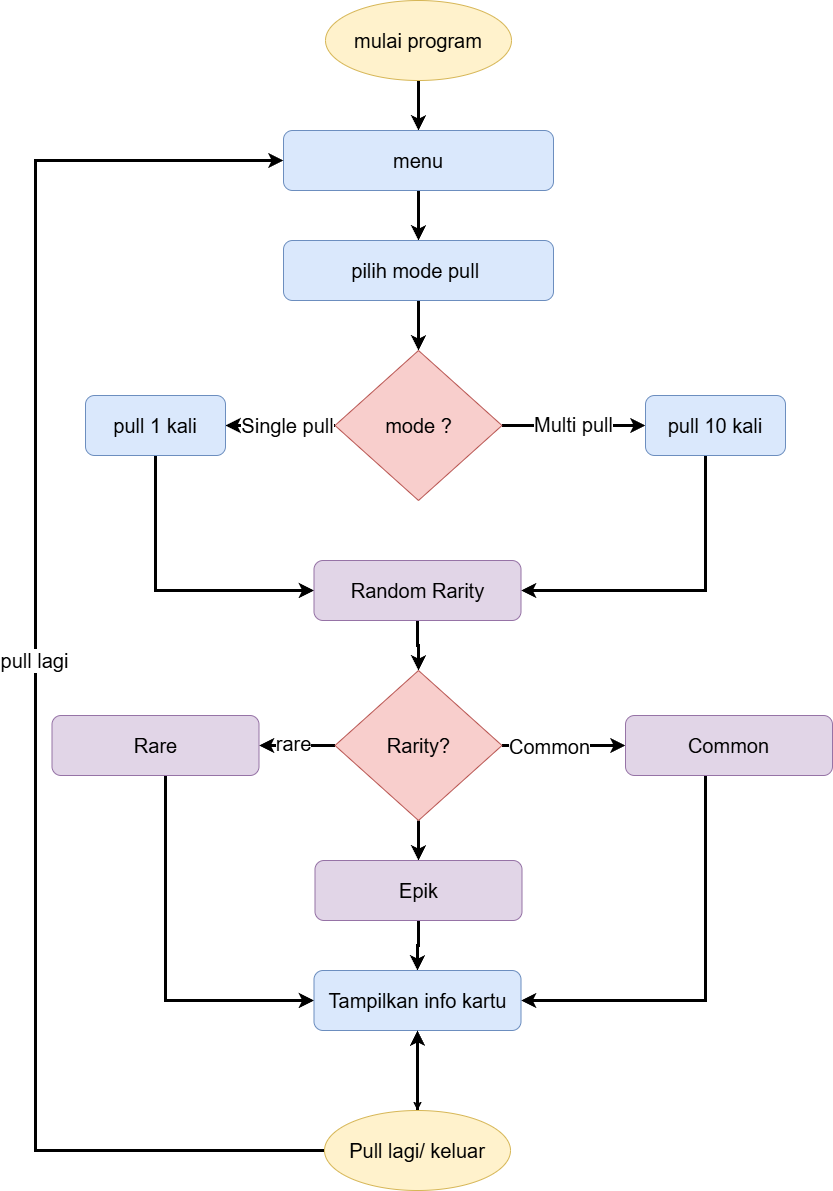

The diagram above was exported from draw.io. Its source (the exported page's mxGraphModel, read from the mxfile embedded in the PNG):
<mxGraphModel dx="2188" dy="1196" grid="1" gridSize="10" guides="1" tooltips="1" connect="1" arrows="1" fold="1" page="1" pageScale="1" pageWidth="827" pageHeight="1169" background="#ffffff" math="0" shadow="0">
  <root>
    <mxCell id="0" />
    <mxCell id="1" parent="0" />
    <mxCell id="lUOpbmDBWxdL0zhuT1QZ-18" edge="1" parent="1" source="lUOpbmDBWxdL0zhuT1QZ-1" style="edgeStyle=orthogonalEdgeStyle;rounded=0;orthogonalLoop=1;jettySize=auto;html=1;entryX=0.5;entryY=0;entryDx=0;entryDy=0;fontSize=20;strokeWidth=3;" target="lUOpbmDBWxdL0zhuT1QZ-2">
      <mxGeometry relative="1" as="geometry" />
    </mxCell>
    <mxCell id="lUOpbmDBWxdL0zhuT1QZ-1" parent="1" style="ellipse;whiteSpace=wrap;html=1;fontSize=20;fillColor=#fff2cc;strokeColor=#d6b656;" value="&lt;font&gt;mulai program&lt;/font&gt;" vertex="1">
      <mxGeometry height="80" width="186" x="330" y="70" as="geometry" />
    </mxCell>
    <mxCell id="lUOpbmDBWxdL0zhuT1QZ-19" edge="1" parent="1" source="lUOpbmDBWxdL0zhuT1QZ-2" style="edgeStyle=orthogonalEdgeStyle;rounded=0;orthogonalLoop=1;jettySize=auto;html=1;fontSize=20;strokeWidth=3;" target="lUOpbmDBWxdL0zhuT1QZ-3">
      <mxGeometry relative="1" as="geometry" />
    </mxCell>
    <mxCell id="lUOpbmDBWxdL0zhuT1QZ-2" parent="1" style="rounded=1;whiteSpace=wrap;html=1;fontSize=20;fillColor=#dae8fc;strokeColor=#6c8ebf;" value="&lt;font&gt;menu&lt;/font&gt;" vertex="1">
      <mxGeometry height="60" width="270" x="288" y="200" as="geometry" />
    </mxCell>
    <mxCell id="lUOpbmDBWxdL0zhuT1QZ-20" edge="1" parent="1" source="lUOpbmDBWxdL0zhuT1QZ-3" style="edgeStyle=orthogonalEdgeStyle;rounded=0;orthogonalLoop=1;jettySize=auto;html=1;fontSize=20;strokeWidth=3;" target="lUOpbmDBWxdL0zhuT1QZ-4">
      <mxGeometry relative="1" as="geometry" />
    </mxCell>
    <mxCell id="lUOpbmDBWxdL0zhuT1QZ-3" parent="1" style="rounded=1;whiteSpace=wrap;html=1;fontSize=20;fillColor=#dae8fc;strokeColor=#6c8ebf;" value="&lt;span&gt;pilih mode pull&amp;nbsp;&lt;/span&gt;" vertex="1">
      <mxGeometry height="60" width="270" x="288" y="310" as="geometry" />
    </mxCell>
    <mxCell id="lUOpbmDBWxdL0zhuT1QZ-21" edge="1" parent="1" source="lUOpbmDBWxdL0zhuT1QZ-4" style="edgeStyle=orthogonalEdgeStyle;rounded=0;orthogonalLoop=1;jettySize=auto;html=1;fontSize=20;strokeWidth=3;" target="lUOpbmDBWxdL0zhuT1QZ-5">
      <mxGeometry relative="1" as="geometry" />
    </mxCell>
    <mxCell id="lUOpbmDBWxdL0zhuT1QZ-39" connectable="0" parent="lUOpbmDBWxdL0zhuT1QZ-21" style="edgeLabel;html=1;align=center;verticalAlign=middle;resizable=0;points=[];fontSize=20;" value="Single pull" vertex="1">
      <mxGeometry relative="1" x="-0.1294" y="-1" as="geometry">
        <mxPoint as="offset" />
      </mxGeometry>
    </mxCell>
    <mxCell id="lUOpbmDBWxdL0zhuT1QZ-22" edge="1" parent="1" source="lUOpbmDBWxdL0zhuT1QZ-4" style="edgeStyle=orthogonalEdgeStyle;rounded=0;orthogonalLoop=1;jettySize=auto;html=1;entryX=0;entryY=0.5;entryDx=0;entryDy=0;fontSize=20;strokeWidth=3;" target="lUOpbmDBWxdL0zhuT1QZ-6">
      <mxGeometry relative="1" as="geometry" />
    </mxCell>
    <mxCell id="lUOpbmDBWxdL0zhuT1QZ-40" connectable="0" parent="lUOpbmDBWxdL0zhuT1QZ-22" style="edgeLabel;html=1;align=center;verticalAlign=middle;resizable=0;points=[];fontSize=20;" value="Multi pull" vertex="1">
      <mxGeometry relative="1" x="-0.0145" y="2" as="geometry">
        <mxPoint as="offset" />
      </mxGeometry>
    </mxCell>
    <mxCell id="lUOpbmDBWxdL0zhuT1QZ-4" parent="1" style="rhombus;whiteSpace=wrap;html=1;fontSize=20;fillColor=#f8cecc;strokeColor=#b85450;" value="&lt;font&gt;mode ?&lt;/font&gt;" vertex="1">
      <mxGeometry height="150" width="167" x="339.5" y="420" as="geometry" />
    </mxCell>
    <mxCell id="lUOpbmDBWxdL0zhuT1QZ-27" edge="1" parent="1" source="lUOpbmDBWxdL0zhuT1QZ-5" style="edgeStyle=orthogonalEdgeStyle;rounded=0;orthogonalLoop=1;jettySize=auto;html=1;entryX=0;entryY=0.5;entryDx=0;entryDy=0;fontSize=20;strokeWidth=3;" target="lUOpbmDBWxdL0zhuT1QZ-7">
      <mxGeometry relative="1" as="geometry">
        <Array as="points">
          <mxPoint x="160" y="660" />
        </Array>
      </mxGeometry>
    </mxCell>
    <mxCell id="lUOpbmDBWxdL0zhuT1QZ-5" parent="1" style="rounded=1;whiteSpace=wrap;html=1;fontSize=20;fillColor=#dae8fc;strokeColor=#6c8ebf;" value="&lt;span&gt;pull 1 kali&lt;/span&gt;" vertex="1">
      <mxGeometry height="60" width="140" x="90" y="465" as="geometry" />
    </mxCell>
    <mxCell id="lUOpbmDBWxdL0zhuT1QZ-26" edge="1" parent="1" source="lUOpbmDBWxdL0zhuT1QZ-6" style="edgeStyle=orthogonalEdgeStyle;rounded=0;orthogonalLoop=1;jettySize=auto;html=1;entryX=1;entryY=0.5;entryDx=0;entryDy=0;fontSize=20;strokeWidth=3;" target="lUOpbmDBWxdL0zhuT1QZ-7">
      <mxGeometry relative="1" as="geometry">
        <Array as="points">
          <mxPoint x="710" y="660" />
        </Array>
      </mxGeometry>
    </mxCell>
    <mxCell id="lUOpbmDBWxdL0zhuT1QZ-6" parent="1" style="rounded=1;whiteSpace=wrap;html=1;fontSize=20;fillColor=#dae8fc;strokeColor=#6c8ebf;" value="&lt;span&gt;pull 10 kali&lt;/span&gt;" vertex="1">
      <mxGeometry height="60" width="140" x="650" y="465" as="geometry" />
    </mxCell>
    <mxCell id="lUOpbmDBWxdL0zhuT1QZ-28" edge="1" parent="1" source="lUOpbmDBWxdL0zhuT1QZ-7" style="edgeStyle=orthogonalEdgeStyle;rounded=0;orthogonalLoop=1;jettySize=auto;html=1;fontSize=20;strokeWidth=3;" target="lUOpbmDBWxdL0zhuT1QZ-9">
      <mxGeometry relative="1" as="geometry" />
    </mxCell>
    <mxCell id="lUOpbmDBWxdL0zhuT1QZ-7" parent="1" style="rounded=1;whiteSpace=wrap;html=1;fontSize=20;fillColor=#e1d5e7;strokeColor=#9673a6;" value="&lt;span&gt;Random Rarity&lt;/span&gt;" vertex="1">
      <mxGeometry height="60" width="207" x="318.5" y="630" as="geometry" />
    </mxCell>
    <mxCell id="lUOpbmDBWxdL0zhuT1QZ-29" edge="1" parent="1" source="lUOpbmDBWxdL0zhuT1QZ-9" style="edgeStyle=orthogonalEdgeStyle;rounded=0;orthogonalLoop=1;jettySize=auto;html=1;fontSize=20;strokeWidth=3;" target="lUOpbmDBWxdL0zhuT1QZ-11">
      <mxGeometry relative="1" as="geometry" />
    </mxCell>
    <mxCell id="lUOpbmDBWxdL0zhuT1QZ-41" connectable="0" parent="lUOpbmDBWxdL0zhuT1QZ-29" style="edgeLabel;html=1;align=center;verticalAlign=middle;resizable=0;points=[];fontSize=20;" value="rare" vertex="1">
      <mxGeometry relative="1" x="0.0921" y="-3" as="geometry">
        <mxPoint x="-1" as="offset" />
      </mxGeometry>
    </mxCell>
    <mxCell id="lUOpbmDBWxdL0zhuT1QZ-30" edge="1" parent="1" source="lUOpbmDBWxdL0zhuT1QZ-9" style="edgeStyle=orthogonalEdgeStyle;rounded=0;orthogonalLoop=1;jettySize=auto;html=1;fontSize=20;strokeWidth=3;" target="lUOpbmDBWxdL0zhuT1QZ-10">
      <mxGeometry relative="1" as="geometry" />
    </mxCell>
    <mxCell id="lUOpbmDBWxdL0zhuT1QZ-42" connectable="0" parent="lUOpbmDBWxdL0zhuT1QZ-30" style="edgeLabel;html=1;align=center;verticalAlign=middle;resizable=0;points=[];fontSize=20;" value="Common" vertex="1">
      <mxGeometry relative="1" x="-0.2429" y="-4" as="geometry">
        <mxPoint y="-4" as="offset" />
      </mxGeometry>
    </mxCell>
    <mxCell id="lUOpbmDBWxdL0zhuT1QZ-31" edge="1" parent="1" source="lUOpbmDBWxdL0zhuT1QZ-9" style="edgeStyle=orthogonalEdgeStyle;rounded=0;orthogonalLoop=1;jettySize=auto;html=1;fontSize=20;strokeWidth=3;" target="lUOpbmDBWxdL0zhuT1QZ-12">
      <mxGeometry relative="1" as="geometry" />
    </mxCell>
    <mxCell id="lUOpbmDBWxdL0zhuT1QZ-9" parent="1" style="rhombus;whiteSpace=wrap;html=1;fontSize=20;fillColor=#f8cecc;strokeColor=#b85450;" value="&lt;span&gt;Rarity?&lt;/span&gt;" vertex="1">
      <mxGeometry height="150" width="167" x="339.5" y="740" as="geometry" />
    </mxCell>
    <mxCell id="lUOpbmDBWxdL0zhuT1QZ-33" edge="1" parent="1" source="lUOpbmDBWxdL0zhuT1QZ-10" style="edgeStyle=orthogonalEdgeStyle;rounded=0;orthogonalLoop=1;jettySize=auto;html=1;entryX=1;entryY=0.5;entryDx=0;entryDy=0;fontSize=20;strokeWidth=3;" target="lUOpbmDBWxdL0zhuT1QZ-13">
      <mxGeometry relative="1" as="geometry">
        <Array as="points">
          <mxPoint x="710" y="1070" />
        </Array>
      </mxGeometry>
    </mxCell>
    <mxCell id="lUOpbmDBWxdL0zhuT1QZ-10" parent="1" style="rounded=1;whiteSpace=wrap;html=1;fontSize=20;fillColor=#e1d5e7;strokeColor=#9673a6;" value="&lt;span&gt;Common&lt;/span&gt;" vertex="1">
      <mxGeometry height="60" width="207" x="630" y="785" as="geometry" />
    </mxCell>
    <mxCell id="lUOpbmDBWxdL0zhuT1QZ-32" edge="1" parent="1" source="lUOpbmDBWxdL0zhuT1QZ-11" style="edgeStyle=orthogonalEdgeStyle;rounded=0;orthogonalLoop=1;jettySize=auto;html=1;entryX=0;entryY=0.5;entryDx=0;entryDy=0;fontSize=20;strokeWidth=3;" target="lUOpbmDBWxdL0zhuT1QZ-13">
      <mxGeometry relative="1" as="geometry">
        <Array as="points">
          <mxPoint x="170" y="1070" />
        </Array>
      </mxGeometry>
    </mxCell>
    <mxCell id="lUOpbmDBWxdL0zhuT1QZ-11" parent="1" style="rounded=1;whiteSpace=wrap;html=1;fontSize=20;fillColor=#e1d5e7;strokeColor=#9673a6;" value="&lt;span&gt;Rare&lt;/span&gt;" vertex="1">
      <mxGeometry height="60" width="207" x="56.5" y="785" as="geometry" />
    </mxCell>
    <mxCell id="lUOpbmDBWxdL0zhuT1QZ-34" edge="1" parent="1" source="lUOpbmDBWxdL0zhuT1QZ-12" style="edgeStyle=orthogonalEdgeStyle;rounded=0;orthogonalLoop=1;jettySize=auto;html=1;fontSize=20;strokeWidth=3;" target="lUOpbmDBWxdL0zhuT1QZ-13" value="">
      <mxGeometry relative="1" as="geometry" />
    </mxCell>
    <mxCell id="lUOpbmDBWxdL0zhuT1QZ-12" parent="1" style="rounded=1;whiteSpace=wrap;html=1;fontSize=20;fillColor=#e1d5e7;strokeColor=#9673a6;" value="&lt;span&gt;Epik&lt;/span&gt;" vertex="1">
      <mxGeometry height="60" width="207" x="319.5" y="930" as="geometry" />
    </mxCell>
    <mxCell id="lUOpbmDBWxdL0zhuT1QZ-35" edge="1" parent="1" source="lUOpbmDBWxdL0zhuT1QZ-13" style="edgeStyle=orthogonalEdgeStyle;rounded=0;orthogonalLoop=1;jettySize=auto;html=1;fontSize=20;" target="lUOpbmDBWxdL0zhuT1QZ-17">
      <mxGeometry relative="1" as="geometry" />
    </mxCell>
    <mxCell id="lUOpbmDBWxdL0zhuT1QZ-13" parent="1" style="rounded=1;whiteSpace=wrap;html=1;fontSize=20;fillColor=#dae8fc;strokeColor=#6c8ebf;" value="&lt;span&gt;Tampilkan info kartu&lt;/span&gt;" vertex="1">
      <mxGeometry height="60" width="207" x="318.5" y="1040" as="geometry" />
    </mxCell>
    <mxCell id="lUOpbmDBWxdL0zhuT1QZ-36" edge="1" parent="1" source="lUOpbmDBWxdL0zhuT1QZ-17" style="edgeStyle=orthogonalEdgeStyle;rounded=0;orthogonalLoop=1;jettySize=auto;html=1;fontSize=20;strokeWidth=3;" target="lUOpbmDBWxdL0zhuT1QZ-13">
      <mxGeometry relative="1" as="geometry" />
    </mxCell>
    <mxCell id="lUOpbmDBWxdL0zhuT1QZ-37" edge="1" parent="1" source="lUOpbmDBWxdL0zhuT1QZ-17" style="edgeStyle=orthogonalEdgeStyle;rounded=0;orthogonalLoop=1;jettySize=auto;html=1;entryX=0;entryY=0.5;entryDx=0;entryDy=0;fontSize=20;strokeWidth=3;" target="lUOpbmDBWxdL0zhuT1QZ-2">
      <mxGeometry relative="1" as="geometry">
        <Array as="points">
          <mxPoint x="40" y="1220" />
          <mxPoint x="40" y="230" />
        </Array>
      </mxGeometry>
    </mxCell>
    <mxCell id="lUOpbmDBWxdL0zhuT1QZ-38" connectable="0" parent="lUOpbmDBWxdL0zhuT1QZ-37" style="edgeLabel;html=1;align=center;verticalAlign=middle;resizable=0;points=[];fontSize=20;" value="pull lagi" vertex="1">
      <mxGeometry relative="1" x="0.022" y="2" as="geometry">
        <mxPoint as="offset" />
      </mxGeometry>
    </mxCell>
    <mxCell id="lUOpbmDBWxdL0zhuT1QZ-17" parent="1" style="ellipse;whiteSpace=wrap;html=1;fontSize=20;fillColor=#fff2cc;strokeColor=#d6b656;" value="&lt;span&gt;Pull lagi/ keluar&lt;/span&gt;" vertex="1">
      <mxGeometry height="80" width="186" x="329" y="1180" as="geometry" />
    </mxCell>
  </root>
</mxGraphModel>